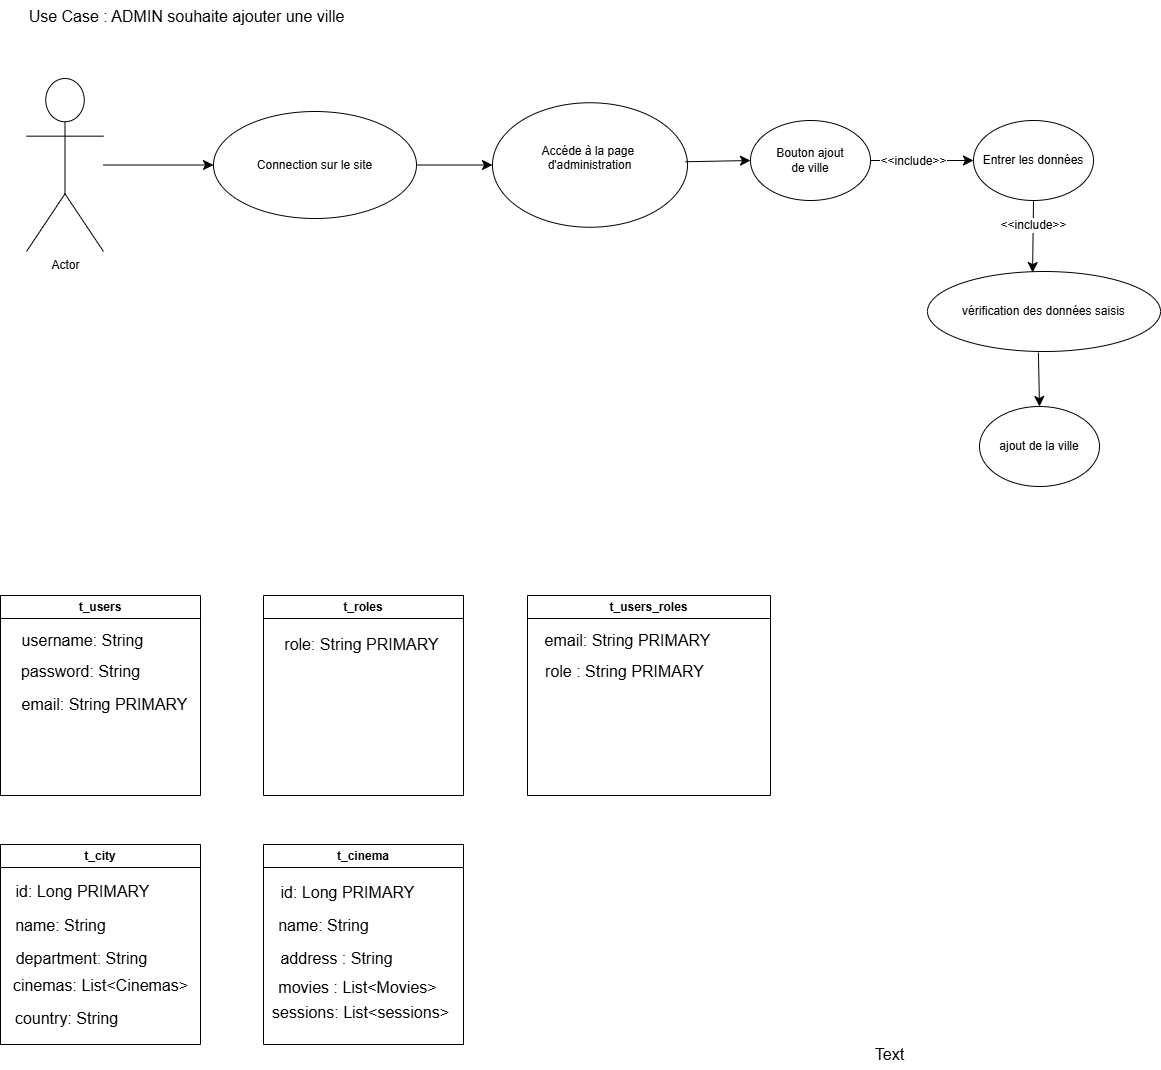

The diagram above was exported from draw.io. Its source (the exported page's mxGraphModel, read from the mxfile embedded in the PNG):
<mxGraphModel dx="2234" dy="1196" grid="0" gridSize="10" guides="1" tooltips="1" connect="1" arrows="1" fold="1" page="0" pageScale="1" pageWidth="1000" pageHeight="1169" math="0" shadow="0">
  <root>
    <mxCell id="0" />
    <mxCell id="1" parent="0" />
    <mxCell id="OssmiXlP60MrW0PBebK1-1" value="Actor" style="shape=umlActor;verticalLabelPosition=bottom;verticalAlign=top;html=1;outlineConnect=0;" vertex="1" parent="1">
      <mxGeometry x="-430" y="-48" width="77" height="173" as="geometry" />
    </mxCell>
    <mxCell id="OssmiXlP60MrW0PBebK1-2" value="Accéde à la page&amp;nbsp;&lt;div&gt;d'administration&lt;br&gt;&lt;br&gt;&lt;/div&gt;" style="ellipse;whiteSpace=wrap;html=1;" vertex="1" parent="1">
      <mxGeometry x="36" y="-23.75" width="195" height="124.5" as="geometry" />
    </mxCell>
    <mxCell id="OssmiXlP60MrW0PBebK1-3" value="" style="endArrow=classic;html=1;rounded=0;fontSize=12;startSize=8;endSize=8;curved=1;entryX=0;entryY=0.5;entryDx=0;entryDy=0;exitX=1;exitY=0.5;exitDx=0;exitDy=0;" edge="1" parent="1" source="OssmiXlP60MrW0PBebK1-10" target="OssmiXlP60MrW0PBebK1-2">
      <mxGeometry width="50" height="50" relative="1" as="geometry">
        <mxPoint x="175" y="225" as="sourcePoint" />
        <mxPoint x="225" y="175" as="targetPoint" />
      </mxGeometry>
    </mxCell>
    <mxCell id="OssmiXlP60MrW0PBebK1-4" value="Bouton ajout &lt;br&gt;de ville" style="ellipse;whiteSpace=wrap;html=1;" vertex="1" parent="1">
      <mxGeometry x="294" y="-6" width="120" height="80" as="geometry" />
    </mxCell>
    <mxCell id="OssmiXlP60MrW0PBebK1-5" value="" style="endArrow=classic;html=1;rounded=0;fontSize=12;startSize=8;endSize=8;curved=1;exitX=0.99;exitY=0.474;exitDx=0;exitDy=0;exitPerimeter=0;entryX=0;entryY=0.5;entryDx=0;entryDy=0;" edge="1" parent="1" source="OssmiXlP60MrW0PBebK1-2" target="OssmiXlP60MrW0PBebK1-4">
      <mxGeometry width="50" height="50" relative="1" as="geometry">
        <mxPoint x="175" y="225" as="sourcePoint" />
        <mxPoint x="371" y="33" as="targetPoint" />
      </mxGeometry>
    </mxCell>
    <mxCell id="OssmiXlP60MrW0PBebK1-9" value="Use Case : ADMIN souhaite ajouter une ville" style="text;html=1;align=center;verticalAlign=middle;resizable=0;points=[];autosize=1;strokeColor=none;fillColor=none;fontSize=16;" vertex="1" parent="1">
      <mxGeometry x="-437" y="-126" width="334" height="31" as="geometry" />
    </mxCell>
    <mxCell id="OssmiXlP60MrW0PBebK1-10" value="Connection sur le site" style="ellipse;whiteSpace=wrap;html=1;" vertex="1" parent="1">
      <mxGeometry x="-243" y="-15" width="203" height="107" as="geometry" />
    </mxCell>
    <mxCell id="OssmiXlP60MrW0PBebK1-11" value="" style="endArrow=classic;html=1;rounded=0;fontSize=12;startSize=8;endSize=8;curved=1;entryX=0;entryY=0.5;entryDx=0;entryDy=0;" edge="1" parent="1" source="OssmiXlP60MrW0PBebK1-1" target="OssmiXlP60MrW0PBebK1-10">
      <mxGeometry width="50" height="50" relative="1" as="geometry">
        <mxPoint x="127" y="225" as="sourcePoint" />
        <mxPoint x="177" y="175" as="targetPoint" />
      </mxGeometry>
    </mxCell>
    <mxCell id="OssmiXlP60MrW0PBebK1-13" value="Entrer les données" style="ellipse;whiteSpace=wrap;html=1;" vertex="1" parent="1">
      <mxGeometry x="517" y="-6" width="120" height="80" as="geometry" />
    </mxCell>
    <mxCell id="OssmiXlP60MrW0PBebK1-14" value="" style="endArrow=classic;html=1;rounded=0;fontSize=12;startSize=8;endSize=8;curved=1;exitX=1;exitY=0.5;exitDx=0;exitDy=0;" edge="1" parent="1" source="OssmiXlP60MrW0PBebK1-4" target="OssmiXlP60MrW0PBebK1-13">
      <mxGeometry width="50" height="50" relative="1" as="geometry">
        <mxPoint x="500" y="116" as="sourcePoint" />
        <mxPoint x="607" y="115" as="targetPoint" />
      </mxGeometry>
    </mxCell>
    <mxCell id="OssmiXlP60MrW0PBebK1-15" value="&amp;lt;&amp;lt;include&amp;gt;&amp;gt;" style="edgeLabel;html=1;align=center;verticalAlign=middle;resizable=0;points=[];fontSize=12;" vertex="1" connectable="0" parent="OssmiXlP60MrW0PBebK1-14">
      <mxGeometry x="-0.194" relative="1" as="geometry">
        <mxPoint as="offset" />
      </mxGeometry>
    </mxCell>
    <mxCell id="OssmiXlP60MrW0PBebK1-16" value="vérification des données saisis" style="ellipse;whiteSpace=wrap;html=1;" vertex="1" parent="1">
      <mxGeometry x="471" y="145" width="233" height="80" as="geometry" />
    </mxCell>
    <mxCell id="OssmiXlP60MrW0PBebK1-17" value="" style="endArrow=classic;html=1;rounded=0;fontSize=12;startSize=8;endSize=8;curved=1;exitX=0.5;exitY=1;exitDx=0;exitDy=0;entryX=0.451;entryY=0.013;entryDx=0;entryDy=0;entryPerimeter=0;" edge="1" parent="1" source="OssmiXlP60MrW0PBebK1-13" target="OssmiXlP60MrW0PBebK1-16">
      <mxGeometry width="50" height="50" relative="1" as="geometry">
        <mxPoint x="127" y="225" as="sourcePoint" />
        <mxPoint x="177" y="175" as="targetPoint" />
      </mxGeometry>
    </mxCell>
    <mxCell id="OssmiXlP60MrW0PBebK1-20" value="&amp;lt;&amp;lt;include&amp;gt;&amp;gt;" style="edgeLabel;html=1;align=center;verticalAlign=middle;resizable=0;points=[];fontSize=12;" vertex="1" connectable="0" parent="OssmiXlP60MrW0PBebK1-17">
      <mxGeometry x="-0.3059" relative="1" as="geometry">
        <mxPoint as="offset" />
      </mxGeometry>
    </mxCell>
    <mxCell id="OssmiXlP60MrW0PBebK1-18" value="ajout de la ville" style="ellipse;whiteSpace=wrap;html=1;" vertex="1" parent="1">
      <mxGeometry x="523" y="280" width="120" height="80" as="geometry" />
    </mxCell>
    <mxCell id="OssmiXlP60MrW0PBebK1-19" value="" style="endArrow=classic;html=1;rounded=0;fontSize=12;startSize=8;endSize=8;curved=1;exitX=0.476;exitY=1.013;exitDx=0;exitDy=0;exitPerimeter=0;entryX=0.5;entryY=0;entryDx=0;entryDy=0;" edge="1" parent="1" source="OssmiXlP60MrW0PBebK1-16" target="OssmiXlP60MrW0PBebK1-18">
      <mxGeometry width="50" height="50" relative="1" as="geometry">
        <mxPoint x="127" y="225" as="sourcePoint" />
        <mxPoint x="177" y="175" as="targetPoint" />
      </mxGeometry>
    </mxCell>
    <mxCell id="OssmiXlP60MrW0PBebK1-22" value="t_users" style="swimlane;whiteSpace=wrap;html=1;" vertex="1" parent="1">
      <mxGeometry x="-456" y="469" width="200" height="200" as="geometry" />
    </mxCell>
    <mxCell id="OssmiXlP60MrW0PBebK1-23" value="username: String" style="text;html=1;align=center;verticalAlign=middle;resizable=0;points=[];autosize=1;strokeColor=none;fillColor=none;fontSize=16;" vertex="1" parent="OssmiXlP60MrW0PBebK1-22">
      <mxGeometry x="11.5" y="29" width="140" height="31" as="geometry" />
    </mxCell>
    <mxCell id="OssmiXlP60MrW0PBebK1-24" value="password: String&lt;span style=&quot;color: rgba(0, 0, 0, 0); font-family: monospace; font-size: 0px; text-align: start;&quot;&gt;%3CmxGraphModel%3E%3Croot%3E%3CmxCell%20id%3D%220%22%2F%3E%3CmxCell%20id%3D%221%22%20parent%3D%220%22%2F%3E%3CmxCell%20id%3D%222%22%20value%3D%22username%3A%20String%22%20style%3D%22text%3Bhtml%3D1%3Balign%3Dcenter%3BverticalAlign%3Dmiddle%3Bresizable%3D0%3Bpoints%3D%5B%5D%3Bautosize%3D1%3BstrokeColor%3Dnone%3BfillColor%3Dnone%3BfontSize%3D16%3B%22%20vertex%3D%221%22%20parent%3D%221%22%3E%3CmxGeometry%20x%3D%2263.5%22%20y%3D%22715%22%20width%3D%22140%22%20height%3D%2231%22%20as%3D%22geometry%22%2F%3E%3C%2FmxCell%3E%3C%2Froot%3E%3C%2FmxGraphModel%3E&lt;/span&gt;" style="text;html=1;align=center;verticalAlign=middle;resizable=0;points=[];autosize=1;strokeColor=none;fillColor=none;fontSize=16;" vertex="1" parent="OssmiXlP60MrW0PBebK1-22">
      <mxGeometry x="11.5" y="60" width="137" height="31" as="geometry" />
    </mxCell>
    <mxCell id="OssmiXlP60MrW0PBebK1-25" value="email: String PRIMARY" style="text;html=1;align=center;verticalAlign=middle;resizable=0;points=[];autosize=1;strokeColor=none;fillColor=none;fontSize=16;" vertex="1" parent="OssmiXlP60MrW0PBebK1-22">
      <mxGeometry x="11.5" y="93" width="184" height="31" as="geometry" />
    </mxCell>
    <mxCell id="OssmiXlP60MrW0PBebK1-26" value="t_roles" style="swimlane;whiteSpace=wrap;html=1;" vertex="1" parent="1">
      <mxGeometry x="-193" y="469" width="200" height="200" as="geometry" />
    </mxCell>
    <mxCell id="OssmiXlP60MrW0PBebK1-27" value="role: String PRIMARY" style="text;html=1;align=center;verticalAlign=middle;resizable=0;points=[];autosize=1;strokeColor=none;fillColor=none;fontSize=16;" vertex="1" parent="OssmiXlP60MrW0PBebK1-26">
      <mxGeometry x="12" y="33" width="172" height="31" as="geometry" />
    </mxCell>
    <mxCell id="OssmiXlP60MrW0PBebK1-30" value="t_users_roles" style="swimlane;whiteSpace=wrap;html=1;" vertex="1" parent="1">
      <mxGeometry x="71" y="469" width="243" height="200" as="geometry" />
    </mxCell>
    <mxCell id="OssmiXlP60MrW0PBebK1-31" value="email: String PRIMARY" style="text;html=1;align=center;verticalAlign=middle;resizable=0;points=[];autosize=1;strokeColor=none;fillColor=none;fontSize=16;" vertex="1" parent="OssmiXlP60MrW0PBebK1-30">
      <mxGeometry x="8" y="29" width="184" height="31" as="geometry" />
    </mxCell>
    <mxCell id="OssmiXlP60MrW0PBebK1-32" value="role : String PRIMARY" style="text;html=1;align=center;verticalAlign=middle;resizable=0;points=[];autosize=1;strokeColor=none;fillColor=none;fontSize=16;" vertex="1" parent="OssmiXlP60MrW0PBebK1-30">
      <mxGeometry x="8" y="60" width="177" height="31" as="geometry" />
    </mxCell>
    <mxCell id="OssmiXlP60MrW0PBebK1-34" value="t_city" style="swimlane;whiteSpace=wrap;html=1;" vertex="1" parent="1">
      <mxGeometry x="-456" y="718" width="200" height="200" as="geometry" />
    </mxCell>
    <mxCell id="OssmiXlP60MrW0PBebK1-35" value="name: String" style="text;html=1;align=center;verticalAlign=middle;resizable=0;points=[];autosize=1;strokeColor=none;fillColor=none;fontSize=16;" vertex="1" parent="OssmiXlP60MrW0PBebK1-34">
      <mxGeometry x="5.5" y="65" width="109" height="31" as="geometry" />
    </mxCell>
    <mxCell id="OssmiXlP60MrW0PBebK1-36" value="department: String&lt;span style=&quot;color: rgba(0, 0, 0, 0); font-family: monospace; font-size: 0px; text-align: start;&quot;&gt;%3CmxGraphModel%3E%3Croot%3E%3CmxCell%20id%3D%220%22%2F%3E%3CmxCell%20id%3D%221%22%20parent%3D%220%22%2F%3E%3CmxCell%20id%3D%222%22%20value%3D%22username%3A%20String%22%20style%3D%22text%3Bhtml%3D1%3Balign%3Dcenter%3BverticalAlign%3Dmiddle%3Bresizable%3D0%3Bpoints%3D%5B%5D%3Bautosize%3D1%3BstrokeColor%3Dnone%3BfillColor%3Dnone%3BfontSize%3D16%3B%22%20vertex%3D%221%22%20parent%3D%221%22%3E%3CmxGeometry%20x%3D%2263.5%22%20y%3D%22715%22%20width%3D%22140%22%20height%3D%2231%22%20as%3D%22geometry%22%2F%3E%3C%2FmxCell%3E%3C%2Froot%3E%3C%2FmxGraphModel%3E&lt;/span&gt;" style="text;html=1;align=center;verticalAlign=middle;resizable=0;points=[];autosize=1;strokeColor=none;fillColor=none;fontSize=16;" vertex="1" parent="OssmiXlP60MrW0PBebK1-34">
      <mxGeometry x="5.5" y="98" width="150" height="31" as="geometry" />
    </mxCell>
    <mxCell id="OssmiXlP60MrW0PBebK1-37" value="cinemas: List&amp;lt;Cinemas&amp;gt;" style="text;html=1;align=center;verticalAlign=middle;resizable=0;points=[];autosize=1;strokeColor=none;fillColor=none;fontSize=16;" vertex="1" parent="OssmiXlP60MrW0PBebK1-34">
      <mxGeometry x="3.5" y="125" width="193" height="31" as="geometry" />
    </mxCell>
    <mxCell id="OssmiXlP60MrW0PBebK1-38" value="country: String&lt;span style=&quot;color: rgba(0, 0, 0, 0); font-family: monospace; font-size: 0px; text-align: start;&quot;&gt;%3CmxGraphModel%3E%3Croot%3E%3CmxCell%20id%3D%220%22%2F%3E%3CmxCell%20id%3D%221%22%20parent%3D%220%22%2F%3E%3CmxCell%20id%3D%222%22%20value%3D%22username%3A%20String%22%20style%3D%22text%3Bhtml%3D1%3Balign%3Dcenter%3BverticalAlign%3Dmiddle%3Bresizable%3D0%3Bpoints%3D%5B%5D%3Bautosize%3D1%3BstrokeColor%3Dnone%3BfillColor%3Dnone%3BfontSize%3D16%3B%22%20vertex%3D%221%22%20parent%3D%221%22%3E%3CmxGeometry%20x%3D%2263.5%22%20y%3D%22715%22%20width%3D%22140%22%20height%3D%2231%22%20as%3D%22geometry%22%2F%3E%3C%2FmxCell%3E%3C%2Froot%3E%3C%2FmxGraphModel%3E&lt;/span&gt;" style="text;html=1;align=center;verticalAlign=middle;resizable=0;points=[];autosize=1;strokeColor=none;fillColor=none;fontSize=16;" vertex="1" parent="OssmiXlP60MrW0PBebK1-34">
      <mxGeometry x="5.5" y="158" width="121" height="31" as="geometry" />
    </mxCell>
    <mxCell id="OssmiXlP60MrW0PBebK1-39" value="id: Long PRIMARY" style="text;html=1;align=center;verticalAlign=middle;resizable=0;points=[];autosize=1;strokeColor=none;fillColor=none;fontSize=16;" vertex="1" parent="OssmiXlP60MrW0PBebK1-34">
      <mxGeometry x="5.5" y="31" width="152" height="31" as="geometry" />
    </mxCell>
    <mxCell id="OssmiXlP60MrW0PBebK1-40" value="t_cinema" style="swimlane;whiteSpace=wrap;html=1;" vertex="1" parent="1">
      <mxGeometry x="-193" y="718" width="200" height="200" as="geometry" />
    </mxCell>
    <mxCell id="OssmiXlP60MrW0PBebK1-41" value="name: String" style="text;html=1;align=center;verticalAlign=middle;resizable=0;points=[];autosize=1;strokeColor=none;fillColor=none;fontSize=16;" vertex="1" parent="OssmiXlP60MrW0PBebK1-40">
      <mxGeometry x="5.5" y="65" width="109" height="31" as="geometry" />
    </mxCell>
    <mxCell id="OssmiXlP60MrW0PBebK1-42" value="address : String" style="text;html=1;align=center;verticalAlign=middle;resizable=0;points=[];autosize=1;strokeColor=none;fillColor=none;fontSize=16;" vertex="1" parent="OssmiXlP60MrW0PBebK1-40">
      <mxGeometry x="8" y="98" width="130" height="31" as="geometry" />
    </mxCell>
    <mxCell id="OssmiXlP60MrW0PBebK1-43" value="movies : List&amp;lt;Movies&amp;gt;" style="text;html=1;align=center;verticalAlign=middle;resizable=0;points=[];autosize=1;strokeColor=none;fillColor=none;fontSize=16;" vertex="1" parent="OssmiXlP60MrW0PBebK1-40">
      <mxGeometry x="5.5" y="127" width="176" height="31" as="geometry" />
    </mxCell>
    <mxCell id="OssmiXlP60MrW0PBebK1-45" value="id: Long PRIMARY" style="text;html=1;align=center;verticalAlign=middle;resizable=0;points=[];autosize=1;strokeColor=none;fillColor=none;fontSize=16;" vertex="1" parent="OssmiXlP60MrW0PBebK1-40">
      <mxGeometry x="8" y="32" width="152" height="31" as="geometry" />
    </mxCell>
    <mxCell id="OssmiXlP60MrW0PBebK1-46" value="sessions: List&amp;lt;sessions&amp;gt;" style="text;html=1;align=center;verticalAlign=middle;resizable=0;points=[];autosize=1;strokeColor=none;fillColor=none;fontSize=16;" vertex="1" parent="OssmiXlP60MrW0PBebK1-40">
      <mxGeometry x="-1" y="152" width="195" height="31" as="geometry" />
    </mxCell>
    <mxCell id="OssmiXlP60MrW0PBebK1-48" value="Text" style="text;html=1;align=center;verticalAlign=middle;resizable=0;points=[];autosize=1;strokeColor=none;fillColor=none;fontSize=16;" vertex="1" parent="1">
      <mxGeometry x="409.5" y="912.5" width="47" height="31" as="geometry" />
    </mxCell>
  </root>
</mxGraphModel>